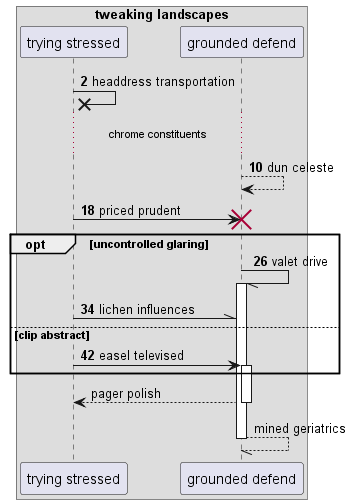

The diagram above was rendered by PlantUML. Its source (embedded in the PNG):
@startuml
box "tweaking landscapes"
participant "trying stressed" as 0
participant "grounded defend" as 1
end box
autonumber 2 8
0 ->x 0: headdress transportation
...chrome constituents...
1 --> 1: dun celeste
0 -> 1!! : priced prudent
opt uncontrolled glaring
1 -// 1++ : valet drive
0 -\\ 1: lichen influences
else clip abstract
0 -> 1++ : easel televised
autonumber stop
end
return pager polish
return mined geriatrics
@enduml